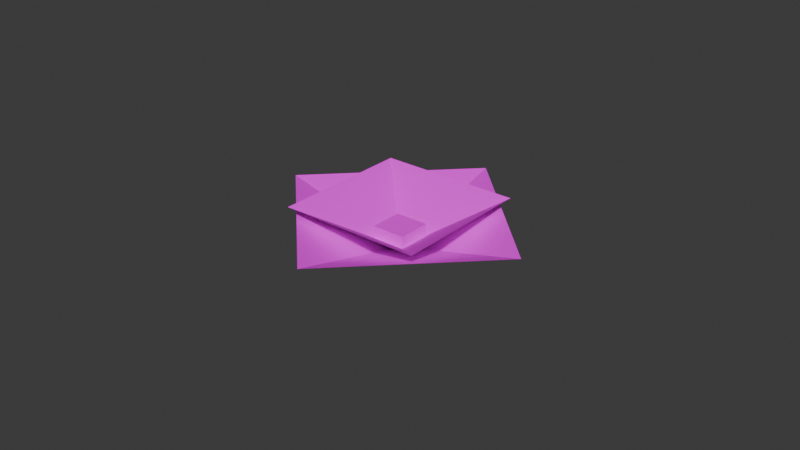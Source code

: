 # Source: Knosp_Open.blend  (saved by Blender 4.0.36; exported with 4.5.12 LTS)
import bpy
from mathutils import Matrix  # noqa: F401  (used for matrix-valued properties, if any)

bpy.ops.wm.read_factory_settings(use_empty=True)
scene = bpy.context.scene
scene.name = 'Scene'

# ---- collections
col_collection = bpy.data.collections.new('Collection'); scene.collection.children.link(col_collection)

# ---- images (referenced by path relative to the original .blend; pixels are not part of the script)
import os
ASSET_DIR = os.environ.get("B2B_ASSET_DIR", "")  # directory of the original .blend (textures are referenced by path, not embedded)
HERE = os.path.dirname(os.path.abspath(__file__))  # packed textures are extracted next to this script under _unpacked/

def load_image(name, relpath, width, height, colorspace="sRGB"):
    """Load a texture the original file referenced (path relative to the .blend, or extracted next to this script)."""
    p = next((c for c in (os.path.join(HERE, relpath), os.path.join(ASSET_DIR, relpath)) if relpath and os.path.exists(c)), "")
    if p:
        img = bpy.data.images.load(p, check_existing=True)
        img.name = name
    else:  # same state as the original file: an image datablock whose file is absent (Cycles renders it pink)
        img = bpy.data.images.new(name, width, height)
        img.source = "FILE"
        img.filepath = "//" + (relpath or name)
    img.colorspace_settings.name = colorspace
    return img
img_knosp_png = load_image('Knosp.png', 'Knosp.png', 1024, 1024, 'sRGB')

# ---- materials (node trees are filled in below, after node groups)
mat_leafes = bpy.data.materials.new('Leafes')

# ---- material node trees
mat_leafes.use_nodes = True; mat_leafes.node_tree.nodes.clear()
_N = mat_leafes.node_tree.nodes; _L = mat_leafes.node_tree.links
n0 = _N.new('ShaderNodeBsdfPrincipled'); n0.name = 'Principled BSDF'; n0.location = (10, 300)
n0.inputs[2].default_value = 1.0
n0.inputs[3].default_value = 1.45
n0.inputs[25].default_value = 0.0
n0.inputs[26].default_value = (0.6773, 0.1831, 1.0, 1.0)
n1 = _N.new('ShaderNodeOutputMaterial'); n1.name = 'Material Output'; n1.location = (300, 300)
n2 = _N.new('ShaderNodeTexImage'); n2.name = 'Image Texture'; n2.location = (-338, 287)
n2.image = img_knosp_png
n2.interpolation = 'Closest'
n3 = _N.new('ShaderNodeMath'); n3.name = 'Math'; n3.location = (0, 0)
n3.hide = True
n3.operation = 'GREATER_THAN'
_L.new(n0.outputs[0], n1.inputs[0])
_L.new(n2.outputs[0], n0.inputs[0])
_L.new(n2.outputs[1], n3.inputs[0])
_L.new(n3.outputs[0], n0.inputs[4])
n1.is_active_output = True

# ---- world
world_world = bpy.data.worlds.new('World'); scene.world = world_world
world_world.use_nodes = True; world_world.node_tree.nodes.clear()
_N = world_world.node_tree.nodes; _L = world_world.node_tree.links
n0 = _N.new('ShaderNodeOutputWorld'); n0.name = 'World Output'; n0.location = (300, 300)
n1 = _N.new('ShaderNodeBackground'); n1.name = 'Background'; n1.location = (10, 300)
n1.inputs[0].default_value = (0.05088, 0.05088, 0.05088, 1.0)
_L.new(n1.outputs[0], n0.inputs[0])
n0.is_active_output = True
world_world.color = (0.05088, 0.05088, 0.05088)
world_world.use_sun_shadow = False
world_world.sun_shadow_jitter_overblur = 0.0

# ---- meshes
me_plane_015 = bpy.data.meshes.new('Plane.015')
me_plane_015.from_pydata([(-0.02287, -0.02287, 0.01454), (0.02287, -0.02287, 0.01454), (-0.02287, 0.02287, 0.01454), (0.02287, 0.02287, 0.01454), (-4.722e-09, 0.0, -2.361e-08)], [], [(3, 2, 4), (0, 1, 4), (1, 3, 4), (2, 0, 4)])
_uv = me_plane_015.uv_layers.new(name='UVMap')
_uv.uv.foreach_set('vector', [0.6667, 1.0, 0.0, 1.0, 0.3333, 0.5, 0.0, 0.0, 0.6667, 0.0, 0.3333, 0.5, 0.6667, 0.0, 0.6667, 1.0, 0.3333, 0.5, 0.0, 1.0, 0.0, 0.0, 0.3333, 0.5])
me_plane_015.materials.append(mat_leafes)
me_plane_015.update()
me_plane_014 = bpy.data.meshes.new('Plane.014')
me_plane_014.from_pydata([(0.0, -0.04246, 0.01088), (0.04246, 7.451e-09, 0.01088), (-0.04246, 7.451e-09, 0.01088), (0.0, 0.04246, 0.01088), (-3.382e-09, 3.382e-09, 0.0)], [], [(3, 2, 4), (0, 1, 4), (1, 3, 4), (2, 0, 4)])
_uv = me_plane_014.uv_layers.new(name='UVMap')
_uv.uv.foreach_set('vector', [0.6667, 1.0, 0.0, 1.0, 0.3333, 0.5, 0.0, 0.0, 0.6667, 0.0, 0.3333, 0.5, 0.6667, 0.0, 0.6667, 1.0, 0.3333, 0.5, 0.0, 1.0, 0.0, 0.0, 0.3333, 0.5])
me_plane_014.materials.append(mat_leafes)
me_plane_014.update()
me_cube_006 = bpy.data.meshes.new('Cube.006')
me_cube_006.from_pydata([(-0.005404, -0.005404, 0.002629), (-0.005404, -0.005404, 0.007265), (-0.005404, 0.005404, 0.002629), (-0.005404, 0.005404, 0.007265), (0.005404, -0.005404, 0.002629), (0.005404, -0.005404, 0.007265), (0.005404, 0.005404, 0.002629), (0.005404, 0.005404, 0.007265)], [], [(0, 1, 3, 2), (2, 3, 7, 6), (6, 7, 5, 4), (4, 5, 1, 0), (2, 6, 4, 0), (7, 3, 1, 5)])
_uv = me_cube_006.uv_layers.new(name='UVMap')
_uv.uv.foreach_set('vector', [0.75, 0.6875, 0.7917, 0.6875, 0.7917, 0.875, 0.75, 0.875, 0.8333, 0.6875, 0.875, 0.6875, 0.875, 0.875, 0.8333, 0.875, 0.8333, 0.6875, 0.875, 0.6875, 0.875, 0.875, 0.8333, 0.875, 0.7917, 0.8125, 0.8333, 0.8125, 0.8333, 1.0, 0.7917, 1.0, 0.9044, 0.939, 0.7681, 0.939, 0.7681, 0.8026, 0.9044, 0.8026, 0.9167, 1.0, 0.7917, 1.0, 0.7917, 0.8125, 0.9167, 0.8125])
me_cube_006.materials.append(mat_leafes)
me_cube_006.update()

# ---- objects
ob_blossominner = bpy.data.objects.new('BlossomInner', me_plane_015)
ob_blossomouter = bpy.data.objects.new('BlossomOuter', me_plane_014)
ob_center = bpy.data.objects.new('Center', me_cube_006)

# ---- transforms, parenting, visibility, modifiers, constraints
ob_blossominner.location = (0.0, 0.0, 0.0)
ob_blossomouter.location = (0.0, 0.0, 0.0)
ob_center.location = (0.0, 0.0, 0.0)

# ---- collection membership
col_collection.objects.link(ob_blossominner)
col_collection.objects.link(ob_blossomouter)
col_collection.objects.link(ob_center)

# ---- scene / render settings (as saved in the file)
scene.frame_start = 1; scene.frame_end = 250; scene.frame_set(1)
scene.render.engine = 'BLENDER_EEVEE_NEXT'
scene.cycles.sampling_pattern = 'TABULATED_SOBOL'
bpy.context.view_layer.update()

# ---- added for rendering (the .blend has no active camera and no usable light): camera, sun
cam_auto = bpy.data.cameras.new('AutoCamera')
cam_auto.lens = 50.0
cam_auto.sensor_width = 36.0
cam_auto.clip_end = 1000.0
ob_auto_camera = bpy.data.objects.new('AutoCamera', cam_auto)
scene.collection.objects.link(ob_auto_camera)
ob_auto_camera.location = (0.185045, -0.222054, 0.155307)
ob_auto_camera.rotation_euler = (1.09748, -7.21219e-08, 0.694738)
scene.camera = ob_auto_camera
light_auto_sun = bpy.data.lights.new('AutoSun', 'SUN')
light_auto_sun.energy = 3.0
light_auto_sun.angle = 0.0523599
ob_auto_sun = bpy.data.objects.new('AutoSun', light_auto_sun)
scene.collection.objects.link(ob_auto_sun)
ob_auto_sun.rotation_euler = (0.872665, 0.174533, 0.523599)
bpy.context.view_layer.update()
